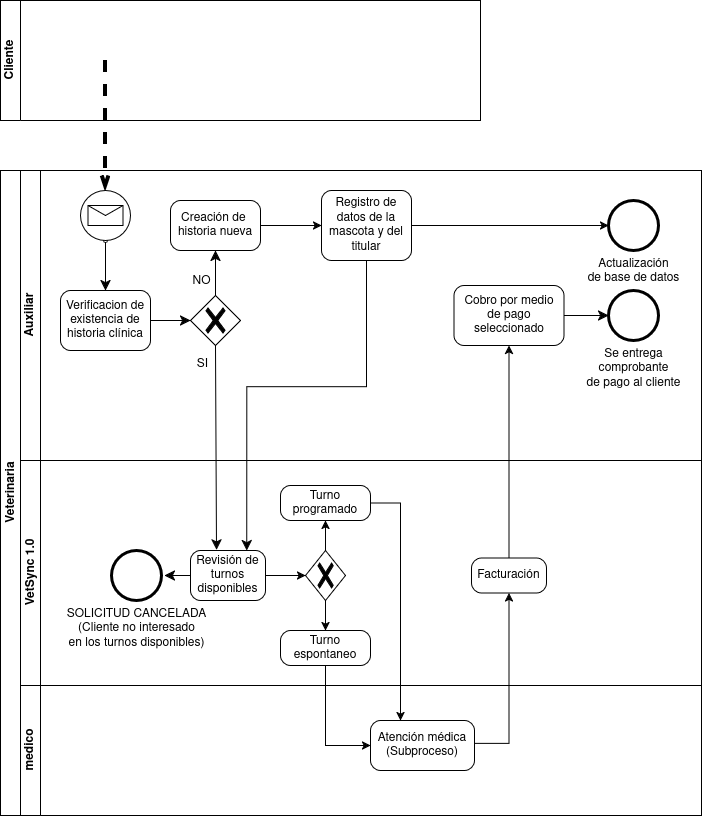

The diagram above was exported from draw.io. Its source (the exported page's mxGraphModel, read from the mxfile embedded in the PNG):
<mxGraphModel dx="1720" dy="1334" grid="0" gridSize="10" guides="1" tooltips="1" connect="1" arrows="1" fold="1" page="0" pageScale="1" pageWidth="827" pageHeight="1169" math="0" shadow="0">
  <root>
    <mxCell id="0" />
    <mxCell id="1" parent="0" />
    <mxCell id="37_Zd851sqUfdm_SMumX-2" parent="1" style="swimlane;html=1;startSize=20;horizontal=0;" value="Cliente" vertex="1">
      <mxGeometry height="120" width="480" x="160" y="-100" as="geometry">
        <mxRectangle height="70" width="40" x="110" y="330" as="alternateBounds" />
      </mxGeometry>
    </mxCell>
    <mxCell id="37_Zd851sqUfdm_SMumX-8" parent="1" style="swimlane;html=1;childLayout=stackLayout;resizeParent=1;resizeParentMax=0;horizontal=0;startSize=20;horizontalStack=0;whiteSpace=wrap;" value="&lt;div&gt;Veterinaria&lt;/div&gt;" vertex="1">
      <mxGeometry height="645" width="701" x="160" y="70" as="geometry" />
    </mxCell>
    <mxCell id="37_Zd851sqUfdm_SMumX-9" parent="37_Zd851sqUfdm_SMumX-8" style="swimlane;html=1;startSize=20;horizontal=0;" value="Auxiliar" vertex="1">
      <mxGeometry height="290" width="681" x="20" as="geometry" />
    </mxCell>
    <mxCell id="37_Zd851sqUfdm_SMumX-13" parent="37_Zd851sqUfdm_SMumX-9" style="points=[[0.25,0,0],[0.5,0,0],[0.75,0,0],[1,0.25,0],[1,0.5,0],[1,0.75,0],[0.75,1,0],[0.5,1,0],[0.25,1,0],[0,0.75,0],[0,0.5,0],[0,0.25,0]];shape=mxgraph.bpmn.task2;whiteSpace=wrap;rectStyle=rounded;size=10;html=1;container=1;expand=0;collapsible=0;taskMarker=abstract;" value="Verificacion de existencia de historia clínica" vertex="1">
      <mxGeometry height="60" width="90" x="40" y="120" as="geometry" />
    </mxCell>
    <mxCell id="37_Zd851sqUfdm_SMumX-19" parent="37_Zd851sqUfdm_SMumX-9" style="points=[[0.25,0.25,0],[0.5,0,0],[0.75,0.25,0],[1,0.5,0],[0.75,0.75,0],[0.5,1,0],[0.25,0.75,0],[0,0.5,0]];shape=mxgraph.bpmn.gateway2;html=1;verticalLabelPosition=bottom;labelBackgroundColor=#ffffff;verticalAlign=top;align=center;perimeter=rhombusPerimeter;outlineConnect=0;outline=none;symbol=none;gwType=exclusive;labelPerimeter=1;" value="" vertex="1">
      <mxGeometry height="50" width="50" x="170" y="125" as="geometry" />
    </mxCell>
    <mxCell id="37_Zd851sqUfdm_SMumX-20" edge="1" parent="37_Zd851sqUfdm_SMumX-9" source="37_Zd851sqUfdm_SMumX-13" style="edgeStyle=elbowEdgeStyle;fontSize=12;html=1;endFill=1;startFill=0;endSize=8;startSize=6;endArrow=classic;startArrow=none;rounded=0;defaultLabelBackgroundColor=page;exitX=1;exitY=0.5;exitDx=0;exitDy=0;exitPerimeter=0;entryX=0;entryY=0.5;entryDx=0;entryDy=0;entryPerimeter=0;" target="37_Zd851sqUfdm_SMumX-19" value="">
      <mxGeometry relative="1" width="160" x="0.25" as="geometry">
        <mxPoint x="150" y="100" as="sourcePoint" />
        <mxPoint x="310" y="100" as="targetPoint" />
      </mxGeometry>
    </mxCell>
    <mxCell id="37_Zd851sqUfdm_SMumX-17" edge="1" parent="37_Zd851sqUfdm_SMumX-9" style="endArrow=classic;html=1;labelPosition=left;verticalLabelPosition=middle;align=right;verticalAlign=middle;endFill=1;startArrow=oval;startFill=0;endSize=8;startSize=4;rounded=0;defaultLabelBackgroundColor=page;exitX=0.5;exitY=1;exitDx=0;exitDy=0;exitPerimeter=0;entryX=0.5;entryY=0;entryDx=0;entryDy=0;entryPerimeter=0;" target="37_Zd851sqUfdm_SMumX-13" value="">
      <mxGeometry relative="1" as="geometry">
        <mxPoint x="85" y="70" as="sourcePoint" />
        <mxPoint x="310" y="100" as="targetPoint" />
      </mxGeometry>
    </mxCell>
    <mxCell id="37_Zd851sqUfdm_SMumX-24" parent="37_Zd851sqUfdm_SMumX-9" style="points=[[0.25,0,0],[0.5,0,0],[0.75,0,0],[1,0.25,0],[1,0.5,0],[1,0.75,0],[0.75,1,0],[0.5,1,0],[0.25,1,0],[0,0.75,0],[0,0.5,0],[0,0.25,0]];shape=mxgraph.bpmn.task2;whiteSpace=wrap;rectStyle=rounded;size=10;html=1;container=1;expand=0;collapsible=0;taskMarker=abstract;" value="&lt;div&gt;Creación de&amp;nbsp;&lt;/div&gt;&lt;div&gt;historia nueva&lt;/div&gt;" vertex="1">
      <mxGeometry height="50" width="90" x="150" y="30" as="geometry" />
    </mxCell>
    <mxCell id="yHr1lFCPLMJxdtBE-8TH-1" parent="37_Zd851sqUfdm_SMumX-9" style="points=[[0.145,0.145,0],[0.5,0,0],[0.855,0.145,0],[1,0.5,0],[0.855,0.855,0],[0.5,1,0],[0.145,0.855,0],[0,0.5,0]];shape=mxgraph.bpmn.event;html=1;verticalLabelPosition=bottom;labelBackgroundColor=#ffffff;verticalAlign=top;align=center;perimeter=ellipsePerimeter;outlineConnect=0;aspect=fixed;outline=standard;symbol=message;labelPerimeter=1;" value="" vertex="1">
      <mxGeometry height="50" width="50" x="60" y="20" as="geometry" />
    </mxCell>
    <mxCell id="yHr1lFCPLMJxdtBE-8TH-2" edge="1" parent="37_Zd851sqUfdm_SMumX-9" source="37_Zd851sqUfdm_SMumX-19" style="edgeStyle=elbowEdgeStyle;fontSize=12;html=1;endArrow=classic;endFill=1;rounded=0;defaultLabelBackgroundColor=page;exitX=0.5;exitY=0;exitDx=0;exitDy=0;exitPerimeter=0;entryX=0.5;entryY=1;entryDx=0;entryDy=0;entryPerimeter=0;endSize=8;" target="37_Zd851sqUfdm_SMumX-24" value="">
      <mxGeometry relative="1" width="160" x="0.4667" as="geometry">
        <mxPoint x="250" y="220" as="sourcePoint" />
        <mxPoint x="410" y="220" as="targetPoint" />
      </mxGeometry>
    </mxCell>
    <mxCell id="yHr1lFCPLMJxdtBE-8TH-3" connectable="0" parent="yHr1lFCPLMJxdtBE-8TH-2" style="edgeLabel;html=1;align=center;verticalAlign=middle;resizable=0;points=[];inheritText=1;fontSize=12;defaultLabelBackgroundColor=page;" value="NO" vertex="1">
      <mxGeometry relative="1" x="-0.4667" y="1" as="geometry">
        <mxPoint x="-14" y="-3" as="offset" />
      </mxGeometry>
    </mxCell>
    <mxCell id="TZlkpAI7aTxSy1JdI6Kc-37" edge="1" parent="37_Zd851sqUfdm_SMumX-9" source="TZlkpAI7aTxSy1JdI6Kc-22" style="edgeStyle=orthogonalEdgeStyle;rounded=0;orthogonalLoop=1;jettySize=auto;html=1;defaultLabelBackgroundColor=page;endArrow=classic;endFill=1;endSize=8;entryX=0;entryY=0.5;entryDx=0;entryDy=0;entryPerimeter=0;" target="TZlkpAI7aTxSy1JdI6Kc-34">
      <mxGeometry relative="1" x="0.3962" as="geometry">
        <mxPoint x="743" y="205" as="targetPoint" />
      </mxGeometry>
    </mxCell>
    <mxCell id="TZlkpAI7aTxSy1JdI6Kc-22" parent="37_Zd851sqUfdm_SMumX-9" style="points=[[0.25,0,0],[0.5,0,0],[0.75,0,0],[1,0.25,0],[1,0.5,0],[1,0.75,0],[0.75,1,0],[0.5,1,0],[0.25,1,0],[0,0.75,0],[0,0.5,0],[0,0.25,0]];shape=mxgraph.bpmn.task2;whiteSpace=wrap;rectStyle=rounded;size=10;html=1;container=1;expand=0;collapsible=0;taskMarker=abstract;" value="&lt;div&gt;Cobro por medio&lt;/div&gt;&lt;div&gt;de pago&lt;/div&gt;&lt;div&gt;seleccionado&lt;/div&gt;" vertex="1">
      <mxGeometry height="60" width="110" x="433.5" y="115" as="geometry" />
    </mxCell>
    <mxCell id="27dNrr1404-tRd5cjwqw-3" edge="1" parent="37_Zd851sqUfdm_SMumX-9" source="TZlkpAI7aTxSy1JdI6Kc-26" style="edgeStyle=orthogonalEdgeStyle;rounded=0;orthogonalLoop=1;jettySize=auto;html=1;defaultLabelBackgroundColor=page;" target="27dNrr1404-tRd5cjwqw-2" value="">
      <mxGeometry relative="1" as="geometry" />
    </mxCell>
    <mxCell id="TZlkpAI7aTxSy1JdI6Kc-26" parent="37_Zd851sqUfdm_SMumX-9" style="points=[[0.25,0,0],[0.5,0,0],[0.75,0,0],[1,0.25,0],[1,0.5,0],[1,0.75,0],[0.75,1,0],[0.5,1,0],[0.25,1,0],[0,0.75,0],[0,0.5,0],[0,0.25,0]];shape=mxgraph.bpmn.task2;whiteSpace=wrap;rectStyle=rounded;size=10;html=1;container=1;expand=0;collapsible=0;taskMarker=abstract;" value="&lt;div&gt;Registro de datos de la mascota y del titular&lt;/div&gt;" vertex="1">
      <mxGeometry height="70" width="90" x="301" y="20" as="geometry" />
    </mxCell>
    <mxCell id="TZlkpAI7aTxSy1JdI6Kc-29" edge="1" parent="37_Zd851sqUfdm_SMumX-9" source="37_Zd851sqUfdm_SMumX-24" style="edgeStyle=orthogonalEdgeStyle;rounded=0;orthogonalLoop=1;jettySize=auto;html=1;entryX=0;entryY=0.5;entryDx=0;entryDy=0;entryPerimeter=0;defaultLabelBackgroundColor=page;" target="TZlkpAI7aTxSy1JdI6Kc-26">
      <mxGeometry relative="1" as="geometry" />
    </mxCell>
    <mxCell id="TZlkpAI7aTxSy1JdI6Kc-34" parent="37_Zd851sqUfdm_SMumX-9" style="points=[[0.145,0.145,0],[0.5,0,0],[0.855,0.145,0],[1,0.5,0],[0.855,0.855,0],[0.5,1,0],[0.145,0.855,0],[0,0.5,0]];shape=mxgraph.bpmn.event;html=1;verticalLabelPosition=bottom;labelBackgroundColor=#ffffff;verticalAlign=top;align=center;perimeter=ellipsePerimeter;outlineConnect=0;aspect=fixed;outline=end;symbol=terminate2;labelPerimeter=1;" value="&lt;div&gt;Se entrega&lt;/div&gt;&lt;div&gt;comprobante&lt;/div&gt;&lt;div&gt;de pago al cliente&lt;/div&gt;" vertex="1">
      <mxGeometry height="50" width="50" x="588" y="120" as="geometry" />
    </mxCell>
    <mxCell id="27dNrr1404-tRd5cjwqw-2" parent="37_Zd851sqUfdm_SMumX-9" style="points=[[0.145,0.145,0],[0.5,0,0],[0.855,0.145,0],[1,0.5,0],[0.855,0.855,0],[0.5,1,0],[0.145,0.855,0],[0,0.5,0]];shape=mxgraph.bpmn.event;html=1;verticalLabelPosition=bottom;labelBackgroundColor=#ffffff;verticalAlign=top;align=center;perimeter=ellipsePerimeter;outlineConnect=0;aspect=fixed;outline=end;symbol=terminate2;labelPerimeter=1;" value="&lt;div&gt;Actualización&lt;/div&gt;&lt;div&gt;de base de datos&lt;/div&gt;" vertex="1">
      <mxGeometry height="50" width="50" x="588" y="30" as="geometry" />
    </mxCell>
    <mxCell id="37_Zd851sqUfdm_SMumX-10" parent="37_Zd851sqUfdm_SMumX-8" style="swimlane;html=1;startSize=20;horizontal=0;" value="VetSync 1.0" vertex="1">
      <mxGeometry height="225" width="681" x="20" y="290" as="geometry" />
    </mxCell>
    <mxCell id="TZlkpAI7aTxSy1JdI6Kc-33" edge="1" parent="37_Zd851sqUfdm_SMumX-10" source="TZlkpAI7aTxSy1JdI6Kc-1" style="edgeStyle=orthogonalEdgeStyle;rounded=0;orthogonalLoop=1;jettySize=auto;html=1;defaultLabelBackgroundColor=page;endArrow=classic;endFill=1;endSize=8;">
      <mxGeometry relative="1" x="0.4919" as="geometry">
        <mxPoint x="143.83333333333348" y="115" as="targetPoint" />
      </mxGeometry>
    </mxCell>
    <mxCell id="TZlkpAI7aTxSy1JdI6Kc-1" parent="37_Zd851sqUfdm_SMumX-10" style="points=[[0.25,0,0],[0.5,0,0],[0.75,0,0],[1,0.25,0],[1,0.5,0],[1,0.75,0],[0.75,1,0],[0.5,1,0],[0.25,1,0],[0,0.75,0],[0,0.5,0],[0,0.25,0]];shape=mxgraph.bpmn.task2;whiteSpace=wrap;rectStyle=rounded;size=10;html=1;container=1;expand=0;collapsible=0;taskMarker=abstract;" value="&lt;div&gt;Revisión de turnos&lt;/div&gt;&lt;div&gt;disponibles&lt;/div&gt;" vertex="1">
      <mxGeometry height="50" width="75" x="170" y="90" as="geometry" />
    </mxCell>
    <mxCell id="TZlkpAI7aTxSy1JdI6Kc-3" parent="37_Zd851sqUfdm_SMumX-10" style="points=[[0.25,0,0],[0.5,0,0],[0.75,0,0],[1,0.25,0],[1,0.5,0],[1,0.75,0],[0.75,1,0],[0.5,1,0],[0.25,1,0],[0,0.75,0],[0,0.5,0],[0,0.25,0]];shape=mxgraph.bpmn.task2;whiteSpace=wrap;rectStyle=rounded;size=10;html=1;container=1;expand=0;collapsible=0;taskMarker=abstract;" value="Turno espontaneo" vertex="1">
      <mxGeometry height="35" width="90" x="260" y="170" as="geometry" />
    </mxCell>
    <mxCell id="TZlkpAI7aTxSy1JdI6Kc-4" parent="37_Zd851sqUfdm_SMumX-10" style="points=[[0.25,0.25,0],[0.5,0,0],[0.75,0.25,0],[1,0.5,0],[0.75,0.75,0],[0.5,1,0],[0.25,0.75,0],[0,0.5,0]];shape=mxgraph.bpmn.gateway2;html=1;verticalLabelPosition=bottom;labelBackgroundColor=#ffffff;verticalAlign=top;align=center;perimeter=rhombusPerimeter;outlineConnect=0;outline=none;symbol=none;gwType=exclusive;labelPerimeter=1;" value="" vertex="1">
      <mxGeometry height="50" width="40" x="285" y="90" as="geometry" />
    </mxCell>
    <mxCell id="TZlkpAI7aTxSy1JdI6Kc-5" edge="1" parent="37_Zd851sqUfdm_SMumX-10" source="TZlkpAI7aTxSy1JdI6Kc-1" style="edgeStyle=orthogonalEdgeStyle;rounded=0;orthogonalLoop=1;jettySize=auto;html=1;entryX=0;entryY=0.5;entryDx=0;entryDy=0;entryPerimeter=0;defaultLabelBackgroundColor=page;" target="TZlkpAI7aTxSy1JdI6Kc-4">
      <mxGeometry relative="1" as="geometry" />
    </mxCell>
    <mxCell id="TZlkpAI7aTxSy1JdI6Kc-24" edge="1" parent="37_Zd851sqUfdm_SMumX-10" source="TZlkpAI7aTxSy1JdI6Kc-7" style="edgeStyle=orthogonalEdgeStyle;rounded=0;orthogonalLoop=1;jettySize=auto;html=1;defaultLabelBackgroundColor=page;">
      <mxGeometry relative="1" x="-0.1192" as="geometry">
        <mxPoint x="380" y="260" as="targetPoint" />
      </mxGeometry>
    </mxCell>
    <mxCell id="TZlkpAI7aTxSy1JdI6Kc-7" parent="37_Zd851sqUfdm_SMumX-10" style="points=[[0.25,0,0],[0.5,0,0],[0.75,0,0],[1,0.25,0],[1,0.5,0],[1,0.75,0],[0.75,1,0],[0.5,1,0],[0.25,1,0],[0,0.75,0],[0,0.5,0],[0,0.25,0]];shape=mxgraph.bpmn.task2;whiteSpace=wrap;rectStyle=rounded;size=10;html=1;container=1;expand=0;collapsible=0;taskMarker=abstract;" value="Turno programado" vertex="1">
      <mxGeometry height="35" width="90" x="260" y="25" as="geometry" />
    </mxCell>
    <mxCell id="TZlkpAI7aTxSy1JdI6Kc-8" edge="1" parent="37_Zd851sqUfdm_SMumX-10" source="TZlkpAI7aTxSy1JdI6Kc-4" style="edgeStyle=orthogonalEdgeStyle;rounded=0;orthogonalLoop=1;jettySize=auto;html=1;entryX=0.5;entryY=1;entryDx=0;entryDy=0;entryPerimeter=0;defaultLabelBackgroundColor=page;" target="TZlkpAI7aTxSy1JdI6Kc-7">
      <mxGeometry relative="1" as="geometry" />
    </mxCell>
    <mxCell id="TZlkpAI7aTxSy1JdI6Kc-9" edge="1" parent="37_Zd851sqUfdm_SMumX-10" source="TZlkpAI7aTxSy1JdI6Kc-4" style="edgeStyle=orthogonalEdgeStyle;rounded=0;orthogonalLoop=1;jettySize=auto;html=1;entryX=0.5;entryY=0;entryDx=0;entryDy=0;entryPerimeter=0;defaultLabelBackgroundColor=page;" target="TZlkpAI7aTxSy1JdI6Kc-3">
      <mxGeometry relative="1" as="geometry" />
    </mxCell>
    <mxCell id="TZlkpAI7aTxSy1JdI6Kc-18" parent="37_Zd851sqUfdm_SMumX-10" style="points=[[0.25,0,0],[0.5,0,0],[0.75,0,0],[1,0.25,0],[1,0.5,0],[1,0.75,0],[0.75,1,0],[0.5,1,0],[0.25,1,0],[0,0.75,0],[0,0.5,0],[0,0.25,0]];shape=mxgraph.bpmn.task2;whiteSpace=wrap;rectStyle=rounded;size=10;html=1;container=1;expand=0;collapsible=0;taskMarker=abstract;" value="Facturación" vertex="1">
      <mxGeometry height="35" width="75" x="451" y="97.5" as="geometry" />
    </mxCell>
    <mxCell id="TZlkpAI7aTxSy1JdI6Kc-32" parent="37_Zd851sqUfdm_SMumX-10" style="points=[[0.145,0.145,0],[0.5,0,0],[0.855,0.145,0],[1,0.5,0],[0.855,0.855,0],[0.5,1,0],[0.145,0.855,0],[0,0.5,0]];shape=mxgraph.bpmn.event;html=1;verticalLabelPosition=bottom;labelBackgroundColor=#ffffff;verticalAlign=top;align=center;perimeter=ellipsePerimeter;outlineConnect=0;aspect=fixed;outline=end;symbol=terminate2;labelPerimeter=1;" value="&lt;div&gt;SOLICITUD CANCELADA&lt;/div&gt;&lt;div&gt;(Cliente no interesado&lt;/div&gt;&lt;div&gt;en los turnos disponibles)&lt;/div&gt;" vertex="1">
      <mxGeometry height="50" width="50" x="91" y="90" as="geometry" />
    </mxCell>
    <mxCell id="37_Zd851sqUfdm_SMumX-11" parent="37_Zd851sqUfdm_SMumX-8" style="swimlane;html=1;startSize=20;horizontal=0;" value="medico" vertex="1">
      <mxGeometry height="130" width="681" x="20" y="515" as="geometry" />
    </mxCell>
    <mxCell id="TZlkpAI7aTxSy1JdI6Kc-10" parent="37_Zd851sqUfdm_SMumX-11" style="points=[[0.25,0,0],[0.5,0,0],[0.75,0,0],[1,0.25,0],[1,0.5,0],[1,0.75,0],[0.75,1,0],[0.5,1,0],[0.25,1,0],[0,0.75,0],[0,0.5,0],[0,0.25,0]];shape=mxgraph.bpmn.task2;whiteSpace=wrap;rectStyle=rounded;size=10;html=1;container=1;expand=0;collapsible=0;taskMarker=abstract;" value="&lt;div&gt;Atención médica&lt;/div&gt;&lt;div&gt;(Subproceso)&lt;/div&gt;" vertex="1">
      <mxGeometry height="50" width="104" x="350" y="35" as="geometry" />
    </mxCell>
    <mxCell id="TZlkpAI7aTxSy1JdI6Kc-2" edge="1" parent="37_Zd851sqUfdm_SMumX-8" source="37_Zd851sqUfdm_SMumX-19" style="edgeStyle=elbowEdgeStyle;fontSize=12;html=1;endFill=1;startFill=0;endSize=8;startSize=6;endArrow=classic;startArrow=none;rounded=0;defaultLabelBackgroundColor=page;exitX=0.5;exitY=1;exitDx=0;exitDy=0;exitPerimeter=0;strokeWidth=1;entryX=0.351;entryY=-0.01;entryDx=0;entryDy=0;entryPerimeter=0;" target="TZlkpAI7aTxSy1JdI6Kc-1" value="">
      <mxGeometry relative="1" width="160" x="0.6422" as="geometry">
        <Array as="points" />
        <mxPoint x="270" y="320" as="sourcePoint" />
        <mxPoint x="217.38" y="364.41" as="targetPoint" />
      </mxGeometry>
    </mxCell>
    <mxCell id="TZlkpAI7aTxSy1JdI6Kc-25" connectable="0" parent="TZlkpAI7aTxSy1JdI6Kc-2" style="edgeLabel;html=1;align=center;verticalAlign=middle;resizable=0;points=[];inheritText=1;fontSize=12;defaultLabelBackgroundColor=page;" value="&lt;div&gt;SI&lt;/div&gt;" vertex="1">
      <mxGeometry relative="1" x="-0.3781" y="2" as="geometry">
        <mxPoint x="-17" y="-45" as="offset" />
      </mxGeometry>
    </mxCell>
    <mxCell id="TZlkpAI7aTxSy1JdI6Kc-12" edge="1" parent="37_Zd851sqUfdm_SMumX-8" source="TZlkpAI7aTxSy1JdI6Kc-3" style="edgeStyle=orthogonalEdgeStyle;rounded=0;orthogonalLoop=1;jettySize=auto;html=1;entryX=0;entryY=0.5;entryDx=0;entryDy=0;entryPerimeter=0;defaultLabelBackgroundColor=page;" target="TZlkpAI7aTxSy1JdI6Kc-10">
      <mxGeometry relative="1" x="0.104" as="geometry" />
    </mxCell>
    <mxCell id="TZlkpAI7aTxSy1JdI6Kc-23" edge="1" parent="37_Zd851sqUfdm_SMumX-8" source="TZlkpAI7aTxSy1JdI6Kc-18" style="edgeStyle=orthogonalEdgeStyle;rounded=0;orthogonalLoop=1;jettySize=auto;html=1;entryX=0.5;entryY=1;entryDx=0;entryDy=0;entryPerimeter=0;defaultLabelBackgroundColor=page;" target="TZlkpAI7aTxSy1JdI6Kc-22">
      <mxGeometry relative="1" as="geometry" />
    </mxCell>
    <mxCell id="TZlkpAI7aTxSy1JdI6Kc-30" edge="1" parent="37_Zd851sqUfdm_SMumX-8" source="TZlkpAI7aTxSy1JdI6Kc-26" style="edgeStyle=orthogonalEdgeStyle;rounded=0;orthogonalLoop=1;jettySize=auto;html=1;entryX=0.75;entryY=0;entryDx=0;entryDy=0;entryPerimeter=0;defaultLabelBackgroundColor=page;endSize=8;" target="TZlkpAI7aTxSy1JdI6Kc-1">
      <mxGeometry relative="1" x="0.113" as="geometry">
        <Array as="points">
          <mxPoint x="366" y="216.2" />
          <mxPoint x="246.3" y="216.2" />
        </Array>
      </mxGeometry>
    </mxCell>
    <mxCell id="27dNrr1404-tRd5cjwqw-1" edge="1" parent="37_Zd851sqUfdm_SMumX-8" source="TZlkpAI7aTxSy1JdI6Kc-10" style="edgeStyle=orthogonalEdgeStyle;rounded=0;orthogonalLoop=1;jettySize=auto;html=1;defaultLabelBackgroundColor=page;entryX=0.5;entryY=1;entryDx=0;entryDy=0;entryPerimeter=0;" target="TZlkpAI7aTxSy1JdI6Kc-18">
      <mxGeometry relative="1" x="-0.0621" as="geometry">
        <Array as="points">
          <mxPoint x="508.5" y="573" />
        </Array>
        <mxPoint x="508" y="429" as="targetPoint" />
      </mxGeometry>
    </mxCell>
    <mxCell id="37_Zd851sqUfdm_SMumX-21" edge="1" parent="1" style="edgeStyle=elbowEdgeStyle;fontSize=12;html=1;endFill=0;startFill=0;endSize=6;startSize=2;dashed=1;endArrow=openThin;startArrow=none;rounded=0;defaultLabelBackgroundColor=page;strokeWidth=4;jumpSize=4;entryX=0.5;entryY=0;entryDx=0;entryDy=0;entryPerimeter=0;" target="yHr1lFCPLMJxdtBE-8TH-1" value="">
      <mxGeometry relative="1" width="160" x="0.3308" as="geometry">
        <mxPoint x="265" y="-40" as="sourcePoint" />
        <mxPoint x="264.5" y="80" as="targetPoint" />
      </mxGeometry>
    </mxCell>
  </root>
</mxGraphModel>